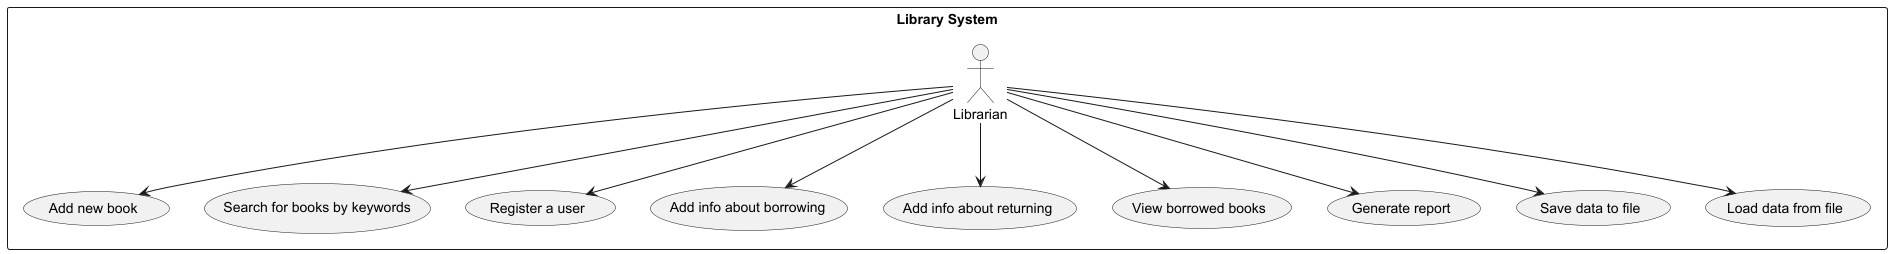

The diagram above was rendered by PlantUML. Its source (embedded in the PNG):
@startuml

rectangle "Library System" {
  Librarian --> (Add new book)
  Librarian --> (Search for books by keywords)
  Librarian --> (Register a user)
  Librarian --> (Add info about borrowing)
  Librarian --> (Add info about returning)
  Librarian --> (View borrowed books)
  Librarian --> (Generate report)
  Librarian --> (Save data to file)
  Librarian --> (Load data from file)
}
@enduml